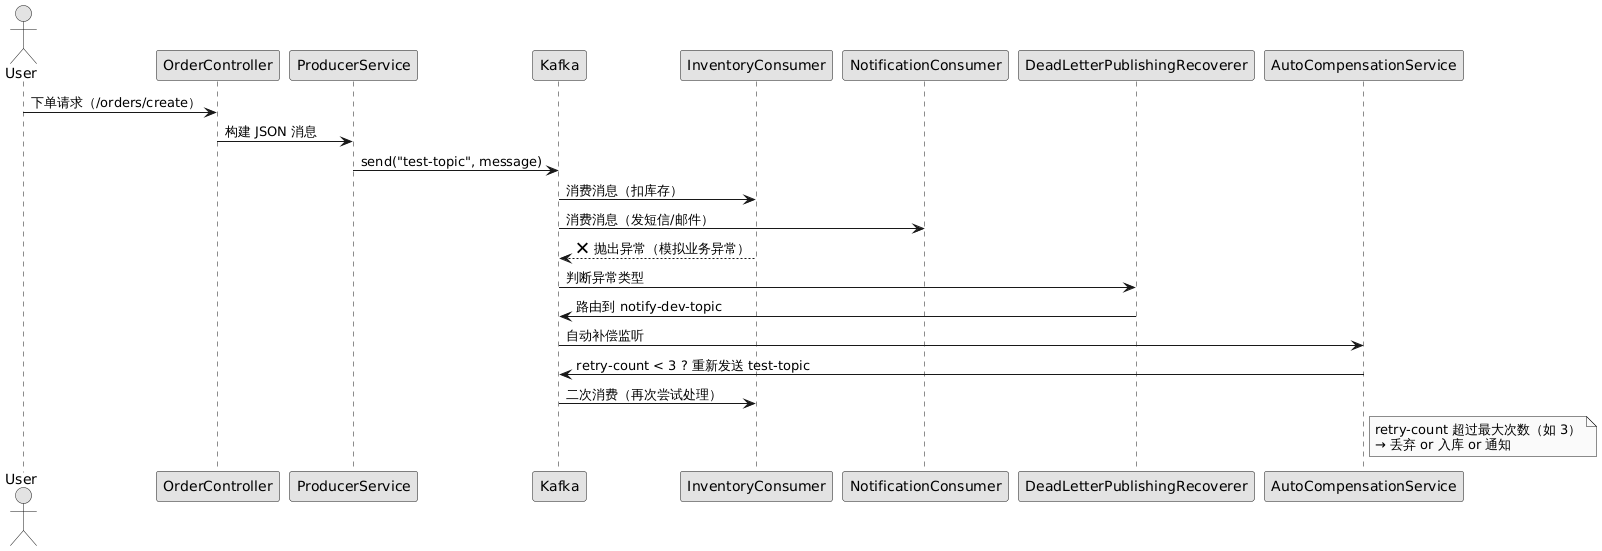

The diagram above was rendered by PlantUML. Its source (embedded in the PNG):
@startuml
skinparam monochrome true
skinparam defaultFontName Consolas
skinparam shadowing false

actor User

User -> OrderController : 下单请求（/orders/create）

OrderController -> ProducerService : 构建 JSON 消息
ProducerService -> Kafka : send("test-topic", message)

Kafka -> InventoryConsumer : 消费消息（扣库存）
Kafka -> NotificationConsumer : 消费消息（发短信/邮件）

InventoryConsumer --> Kafka : ❌ 抛出异常（模拟业务异常）

Kafka -> DeadLetterPublishingRecoverer : 判断异常类型
DeadLetterPublishingRecoverer -> Kafka : 路由到 notify-dev-topic

Kafka -> AutoCompensationService : 自动补偿监听
AutoCompensationService -> Kafka : retry-count < 3 ? 重新发送 test-topic

Kafka -> InventoryConsumer : 二次消费（再次尝试处理）

note right of AutoCompensationService
retry-count 超过最大次数（如 3）
→ 丢弃 or 入库 or 通知
end note
@enduml